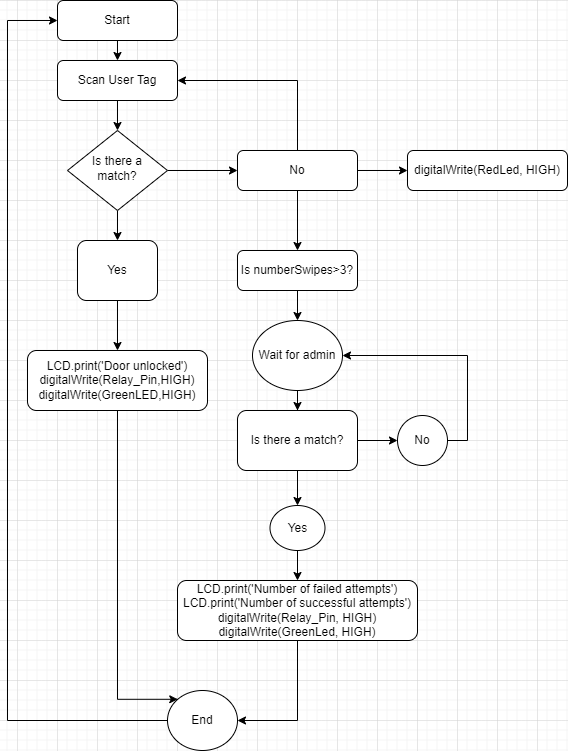

The diagram above was exported from draw.io. Its source (the exported page's mxGraphModel, read from the mxfile embedded in the PNG):
<mxGraphModel dx="1278" dy="579" grid="1" gridSize="10" guides="1" tooltips="1" connect="1" arrows="1" fold="1" page="1" pageScale="1" pageWidth="827" pageHeight="1169" math="0" shadow="0">
  <root>
    <mxCell id="WIyWlLk6GJQsqaUBKTNV-0" />
    <mxCell id="WIyWlLk6GJQsqaUBKTNV-1" parent="WIyWlLk6GJQsqaUBKTNV-0" />
    <mxCell id="bfgwgWRXLHyy3APK7QPT-1" style="edgeStyle=orthogonalEdgeStyle;rounded=0;orthogonalLoop=1;jettySize=auto;html=1;exitX=0.5;exitY=1;exitDx=0;exitDy=0;entryX=0.5;entryY=0;entryDx=0;entryDy=0;" edge="1" parent="WIyWlLk6GJQsqaUBKTNV-1" source="WIyWlLk6GJQsqaUBKTNV-3" target="bfgwgWRXLHyy3APK7QPT-0">
      <mxGeometry relative="1" as="geometry" />
    </mxCell>
    <mxCell id="WIyWlLk6GJQsqaUBKTNV-3" value="Start" style="rounded=1;whiteSpace=wrap;html=1;fontSize=12;glass=0;strokeWidth=1;shadow=0;" parent="WIyWlLk6GJQsqaUBKTNV-1" vertex="1">
      <mxGeometry x="160" y="80" width="120" height="40" as="geometry" />
    </mxCell>
    <mxCell id="bfgwgWRXLHyy3APK7QPT-3" value="" style="edgeStyle=orthogonalEdgeStyle;rounded=0;orthogonalLoop=1;jettySize=auto;html=1;" edge="1" parent="WIyWlLk6GJQsqaUBKTNV-1" source="WIyWlLk6GJQsqaUBKTNV-6" target="WIyWlLk6GJQsqaUBKTNV-7">
      <mxGeometry relative="1" as="geometry" />
    </mxCell>
    <mxCell id="bfgwgWRXLHyy3APK7QPT-28" value="" style="edgeStyle=orthogonalEdgeStyle;rounded=0;orthogonalLoop=1;jettySize=auto;html=1;" edge="1" parent="WIyWlLk6GJQsqaUBKTNV-1" source="WIyWlLk6GJQsqaUBKTNV-6" target="bfgwgWRXLHyy3APK7QPT-26">
      <mxGeometry relative="1" as="geometry" />
    </mxCell>
    <mxCell id="WIyWlLk6GJQsqaUBKTNV-6" value="Is there a match?" style="rhombus;whiteSpace=wrap;html=1;shadow=0;fontFamily=Helvetica;fontSize=12;align=center;strokeWidth=1;spacing=6;spacingTop=-4;" parent="WIyWlLk6GJQsqaUBKTNV-1" vertex="1">
      <mxGeometry x="170" y="210" width="100" height="80" as="geometry" />
    </mxCell>
    <mxCell id="bfgwgWRXLHyy3APK7QPT-4" style="edgeStyle=orthogonalEdgeStyle;rounded=0;orthogonalLoop=1;jettySize=auto;html=1;exitX=0.5;exitY=0;exitDx=0;exitDy=0;entryX=1;entryY=0.5;entryDx=0;entryDy=0;" edge="1" parent="WIyWlLk6GJQsqaUBKTNV-1" source="WIyWlLk6GJQsqaUBKTNV-7" target="bfgwgWRXLHyy3APK7QPT-0">
      <mxGeometry relative="1" as="geometry" />
    </mxCell>
    <mxCell id="bfgwgWRXLHyy3APK7QPT-9" value="" style="edgeStyle=orthogonalEdgeStyle;rounded=0;orthogonalLoop=1;jettySize=auto;html=1;" edge="1" parent="WIyWlLk6GJQsqaUBKTNV-1" source="WIyWlLk6GJQsqaUBKTNV-7" target="bfgwgWRXLHyy3APK7QPT-8">
      <mxGeometry relative="1" as="geometry" />
    </mxCell>
    <mxCell id="bfgwgWRXLHyy3APK7QPT-22" value="" style="edgeStyle=orthogonalEdgeStyle;rounded=0;orthogonalLoop=1;jettySize=auto;html=1;" edge="1" parent="WIyWlLk6GJQsqaUBKTNV-1" source="WIyWlLk6GJQsqaUBKTNV-7" target="bfgwgWRXLHyy3APK7QPT-21">
      <mxGeometry relative="1" as="geometry" />
    </mxCell>
    <mxCell id="WIyWlLk6GJQsqaUBKTNV-7" value="No" style="rounded=1;whiteSpace=wrap;html=1;fontSize=12;glass=0;strokeWidth=1;shadow=0;" parent="WIyWlLk6GJQsqaUBKTNV-1" vertex="1">
      <mxGeometry x="340" y="230" width="120" height="40" as="geometry" />
    </mxCell>
    <mxCell id="bfgwgWRXLHyy3APK7QPT-2" style="edgeStyle=orthogonalEdgeStyle;rounded=0;orthogonalLoop=1;jettySize=auto;html=1;exitX=0.5;exitY=1;exitDx=0;exitDy=0;entryX=0.5;entryY=0;entryDx=0;entryDy=0;" edge="1" parent="WIyWlLk6GJQsqaUBKTNV-1" source="bfgwgWRXLHyy3APK7QPT-0" target="WIyWlLk6GJQsqaUBKTNV-6">
      <mxGeometry relative="1" as="geometry" />
    </mxCell>
    <mxCell id="bfgwgWRXLHyy3APK7QPT-0" value="Scan User Tag" style="rounded=1;whiteSpace=wrap;html=1;" vertex="1" parent="WIyWlLk6GJQsqaUBKTNV-1">
      <mxGeometry x="160" y="140" width="120" height="40" as="geometry" />
    </mxCell>
    <mxCell id="bfgwgWRXLHyy3APK7QPT-6" style="edgeStyle=orthogonalEdgeStyle;rounded=0;orthogonalLoop=1;jettySize=auto;html=1;entryX=0;entryY=0;entryDx=0;entryDy=0;" edge="1" parent="WIyWlLk6GJQsqaUBKTNV-1" source="bfgwgWRXLHyy3APK7QPT-5" target="bfgwgWRXLHyy3APK7QPT-23">
      <mxGeometry relative="1" as="geometry">
        <mxPoint x="219.99999999999977" y="430" as="targetPoint" />
        <Array as="points">
          <mxPoint x="220" y="779" />
        </Array>
      </mxGeometry>
    </mxCell>
    <mxCell id="bfgwgWRXLHyy3APK7QPT-5" value="LCD.print('Door unlocked')&lt;br&gt;digitalWrite(Relay_Pin,HIGH)&lt;br&gt;digitalWrite(GreenLED,HIGH)" style="rounded=1;whiteSpace=wrap;html=1;" vertex="1" parent="WIyWlLk6GJQsqaUBKTNV-1">
      <mxGeometry x="130" y="430" width="180" height="60" as="geometry" />
    </mxCell>
    <mxCell id="bfgwgWRXLHyy3APK7QPT-11" value="" style="edgeStyle=orthogonalEdgeStyle;rounded=0;orthogonalLoop=1;jettySize=auto;html=1;" edge="1" parent="WIyWlLk6GJQsqaUBKTNV-1" source="bfgwgWRXLHyy3APK7QPT-8" target="bfgwgWRXLHyy3APK7QPT-10">
      <mxGeometry relative="1" as="geometry" />
    </mxCell>
    <mxCell id="bfgwgWRXLHyy3APK7QPT-8" value="Is numberSwipes&amp;gt;3?" style="whiteSpace=wrap;html=1;rounded=1;glass=0;strokeWidth=1;shadow=0;" vertex="1" parent="WIyWlLk6GJQsqaUBKTNV-1">
      <mxGeometry x="340" y="330" width="120" height="40" as="geometry" />
    </mxCell>
    <mxCell id="bfgwgWRXLHyy3APK7QPT-13" value="" style="edgeStyle=orthogonalEdgeStyle;rounded=0;orthogonalLoop=1;jettySize=auto;html=1;" edge="1" parent="WIyWlLk6GJQsqaUBKTNV-1" source="bfgwgWRXLHyy3APK7QPT-10" target="bfgwgWRXLHyy3APK7QPT-12">
      <mxGeometry relative="1" as="geometry" />
    </mxCell>
    <mxCell id="bfgwgWRXLHyy3APK7QPT-10" value="Wait for admin" style="ellipse;whiteSpace=wrap;html=1;" vertex="1" parent="WIyWlLk6GJQsqaUBKTNV-1">
      <mxGeometry x="355" y="400" width="90" height="70" as="geometry" />
    </mxCell>
    <mxCell id="bfgwgWRXLHyy3APK7QPT-15" value="" style="edgeStyle=orthogonalEdgeStyle;rounded=0;orthogonalLoop=1;jettySize=auto;html=1;" edge="1" parent="WIyWlLk6GJQsqaUBKTNV-1" source="bfgwgWRXLHyy3APK7QPT-12" target="bfgwgWRXLHyy3APK7QPT-14">
      <mxGeometry relative="1" as="geometry" />
    </mxCell>
    <mxCell id="bfgwgWRXLHyy3APK7QPT-17" value="" style="edgeStyle=orthogonalEdgeStyle;rounded=0;orthogonalLoop=1;jettySize=auto;html=1;" edge="1" parent="WIyWlLk6GJQsqaUBKTNV-1" source="bfgwgWRXLHyy3APK7QPT-12" target="bfgwgWRXLHyy3APK7QPT-16">
      <mxGeometry relative="1" as="geometry" />
    </mxCell>
    <mxCell id="bfgwgWRXLHyy3APK7QPT-12" value="Is there a match?" style="rounded=1;whiteSpace=wrap;html=1;" vertex="1" parent="WIyWlLk6GJQsqaUBKTNV-1">
      <mxGeometry x="340" y="490" width="120" height="60" as="geometry" />
    </mxCell>
    <mxCell id="bfgwgWRXLHyy3APK7QPT-20" value="" style="edgeStyle=orthogonalEdgeStyle;rounded=0;orthogonalLoop=1;jettySize=auto;html=1;" edge="1" parent="WIyWlLk6GJQsqaUBKTNV-1" source="bfgwgWRXLHyy3APK7QPT-14" target="bfgwgWRXLHyy3APK7QPT-19">
      <mxGeometry relative="1" as="geometry" />
    </mxCell>
    <mxCell id="bfgwgWRXLHyy3APK7QPT-14" value="Yes" style="ellipse;whiteSpace=wrap;html=1;rounded=1;" vertex="1" parent="WIyWlLk6GJQsqaUBKTNV-1">
      <mxGeometry x="372.5" y="585" width="55" height="45" as="geometry" />
    </mxCell>
    <mxCell id="bfgwgWRXLHyy3APK7QPT-18" style="edgeStyle=orthogonalEdgeStyle;rounded=0;orthogonalLoop=1;jettySize=auto;html=1;entryX=1;entryY=0.5;entryDx=0;entryDy=0;" edge="1" parent="WIyWlLk6GJQsqaUBKTNV-1" source="bfgwgWRXLHyy3APK7QPT-16" target="bfgwgWRXLHyy3APK7QPT-10">
      <mxGeometry relative="1" as="geometry">
        <Array as="points">
          <mxPoint x="570" y="520" />
          <mxPoint x="570" y="435" />
        </Array>
      </mxGeometry>
    </mxCell>
    <mxCell id="bfgwgWRXLHyy3APK7QPT-16" value="No" style="ellipse;whiteSpace=wrap;html=1;rounded=1;" vertex="1" parent="WIyWlLk6GJQsqaUBKTNV-1">
      <mxGeometry x="500" y="495" width="50" height="50" as="geometry" />
    </mxCell>
    <mxCell id="bfgwgWRXLHyy3APK7QPT-25" style="edgeStyle=orthogonalEdgeStyle;rounded=0;orthogonalLoop=1;jettySize=auto;html=1;entryX=1;entryY=0.5;entryDx=0;entryDy=0;" edge="1" parent="WIyWlLk6GJQsqaUBKTNV-1" source="bfgwgWRXLHyy3APK7QPT-19" target="bfgwgWRXLHyy3APK7QPT-23">
      <mxGeometry relative="1" as="geometry" />
    </mxCell>
    <mxCell id="bfgwgWRXLHyy3APK7QPT-19" value="LCD.print('Number of failed attempts')&lt;br&gt;LCD.print('Number of successful attempts')&lt;br&gt;digitalWrite(Relay_Pin, HIGH)&lt;br&gt;digitalWrite(GreenLed, HIGH)" style="whiteSpace=wrap;html=1;rounded=1;" vertex="1" parent="WIyWlLk6GJQsqaUBKTNV-1">
      <mxGeometry x="280" y="660" width="240" height="60" as="geometry" />
    </mxCell>
    <mxCell id="bfgwgWRXLHyy3APK7QPT-21" value="digitalWrite(RedLed, HIGH)" style="rounded=1;whiteSpace=wrap;html=1;" vertex="1" parent="WIyWlLk6GJQsqaUBKTNV-1">
      <mxGeometry x="510" y="230" width="160" height="40" as="geometry" />
    </mxCell>
    <mxCell id="bfgwgWRXLHyy3APK7QPT-24" style="edgeStyle=orthogonalEdgeStyle;rounded=0;orthogonalLoop=1;jettySize=auto;html=1;entryX=0;entryY=0.5;entryDx=0;entryDy=0;" edge="1" parent="WIyWlLk6GJQsqaUBKTNV-1" source="bfgwgWRXLHyy3APK7QPT-23" target="WIyWlLk6GJQsqaUBKTNV-3">
      <mxGeometry relative="1" as="geometry">
        <Array as="points">
          <mxPoint x="110" y="800" />
          <mxPoint x="110" y="100" />
        </Array>
      </mxGeometry>
    </mxCell>
    <mxCell id="bfgwgWRXLHyy3APK7QPT-23" value="End" style="ellipse;whiteSpace=wrap;html=1;" vertex="1" parent="WIyWlLk6GJQsqaUBKTNV-1">
      <mxGeometry x="270" y="770" width="70" height="60" as="geometry" />
    </mxCell>
    <mxCell id="bfgwgWRXLHyy3APK7QPT-29" value="" style="edgeStyle=orthogonalEdgeStyle;rounded=0;orthogonalLoop=1;jettySize=auto;html=1;" edge="1" parent="WIyWlLk6GJQsqaUBKTNV-1" source="bfgwgWRXLHyy3APK7QPT-26" target="bfgwgWRXLHyy3APK7QPT-5">
      <mxGeometry relative="1" as="geometry" />
    </mxCell>
    <mxCell id="bfgwgWRXLHyy3APK7QPT-26" value="Yes" style="rounded=1;whiteSpace=wrap;html=1;" vertex="1" parent="WIyWlLk6GJQsqaUBKTNV-1">
      <mxGeometry x="180" y="320" width="80" height="60" as="geometry" />
    </mxCell>
  </root>
</mxGraphModel>